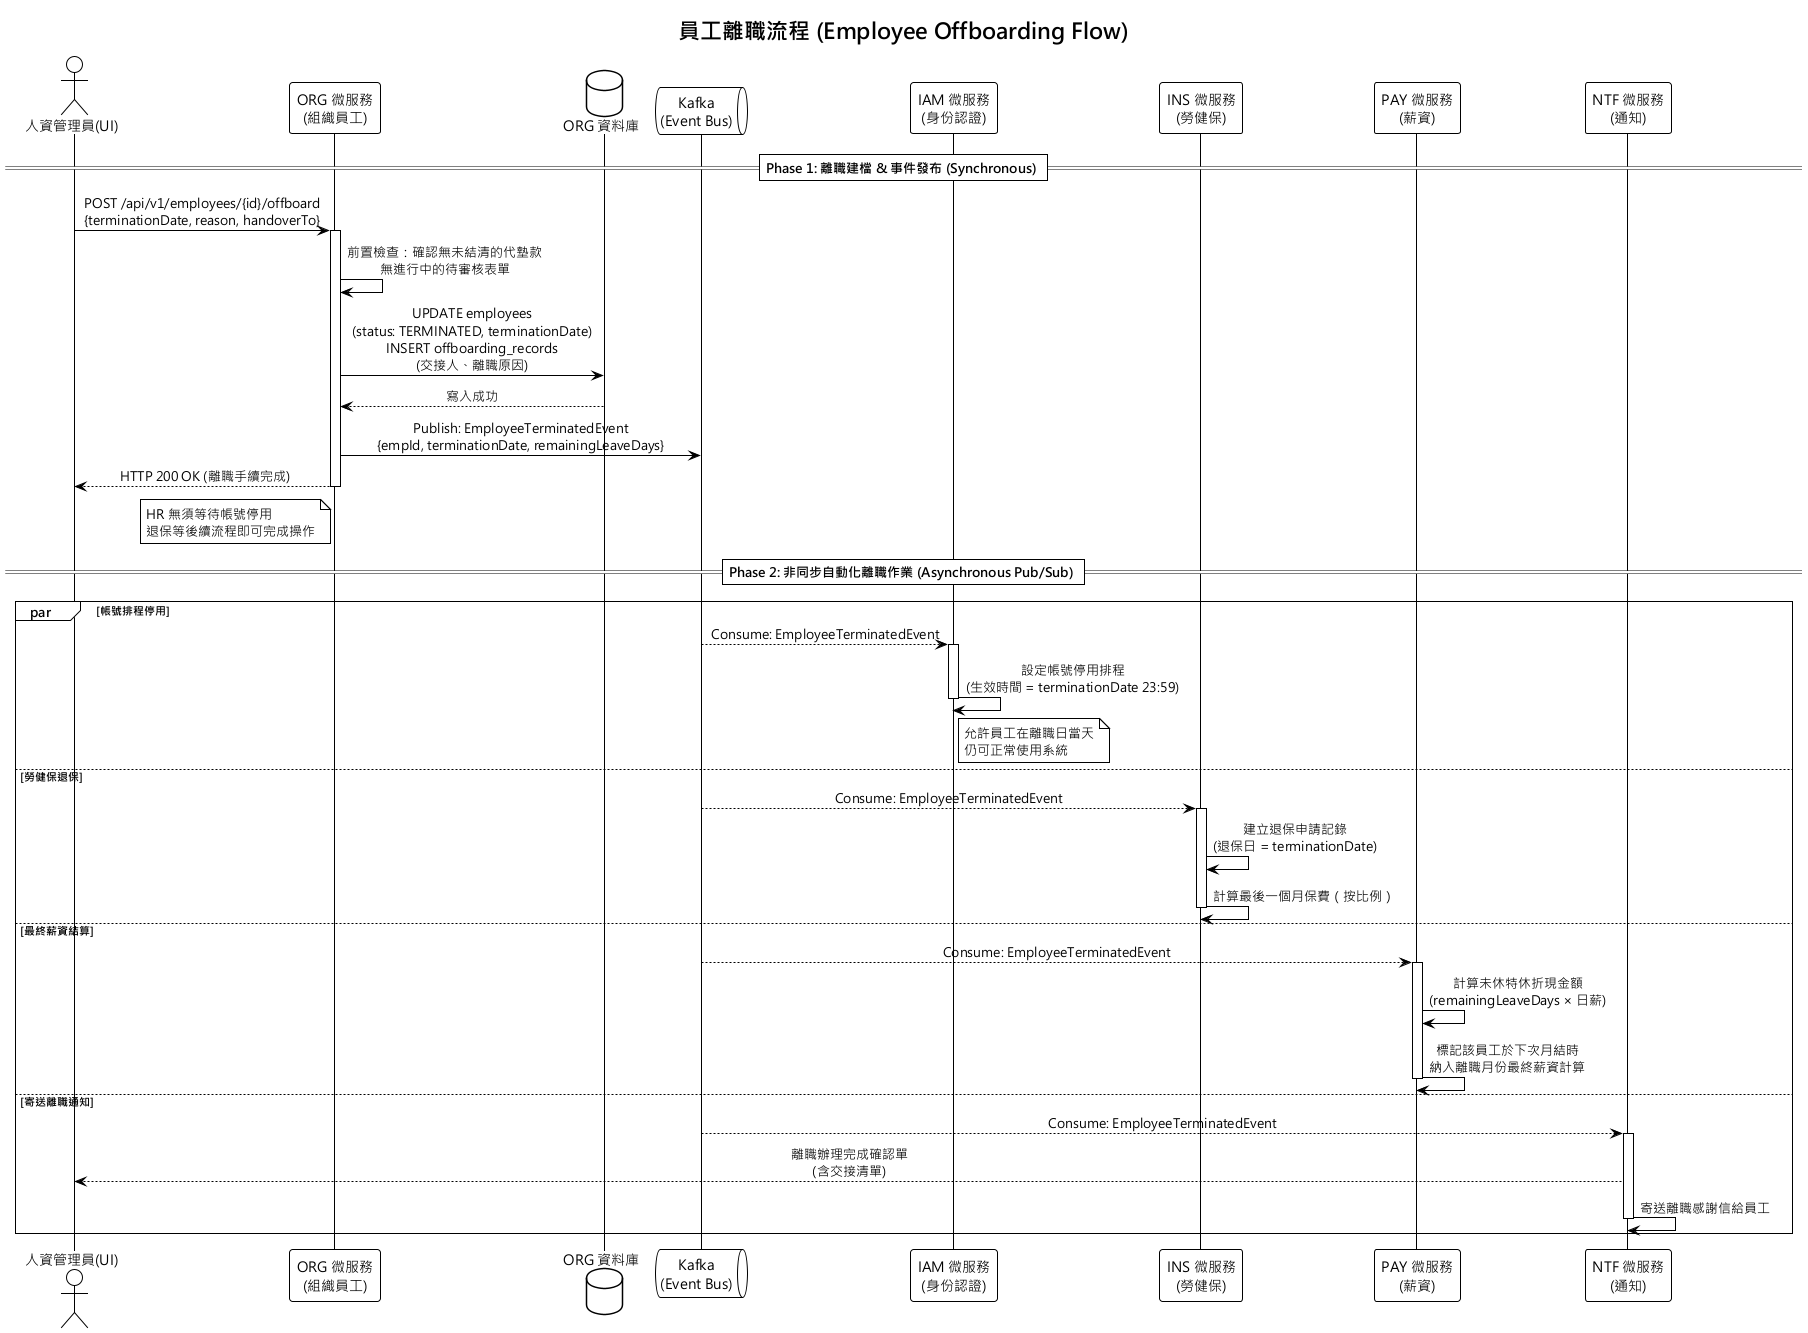

The diagram above was rendered by PlantUML. Its source (embedded in the PNG):
@startuml 01_員工離職流程
!theme plain
skinparam defaultFontName "Microsoft JhengHei"
skinparam sequenceMessageAlign center
title 員工離職流程 (Employee Offboarding Flow)

actor "人資管理員(UI)" as HR
participant "ORG 微服務\n(組織員工)" as ORG
database "ORG 資料庫" as DB_ORG
queue "Kafka\n(Event Bus)" as Kafka
participant "IAM 微服務\n(身份認證)" as IAM
participant "INS 微服務\n(勞健保)" as INS
participant "PAY 微服務\n(薪資)" as PAY
participant "NTF 微服務\n(通知)" as NTF

== Phase 1: 離職建檔 & 事件發布 (Synchronous) ==

HR -> ORG : POST /api/v1/employees/{id}/offboard\n{terminationDate, reason, handoverTo}
activate ORG
ORG -> ORG : 前置檢查：確認無未結清的代墊款\n無進行中的待審核表單
ORG -> DB_ORG : UPDATE employees\n(status: TERMINATED, terminationDate)\nINSERT offboarding_records\n(交接人、離職原因)
DB_ORG --> ORG : 寫入成功
ORG -> Kafka : Publish: EmployeeTerminatedEvent\n{empId, terminationDate, remainingLeaveDays}
ORG --> HR : HTTP 200 OK (離職手續完成)
note left of ORG : HR 無須等待帳號停用\n退保等後續流程即可完成操作
deactivate ORG

== Phase 2: 非同步自動化離職作業 (Asynchronous Pub/Sub) ==

par 帳號排程停用
  Kafka --> IAM : Consume: EmployeeTerminatedEvent
  activate IAM
  IAM -> IAM : 設定帳號停用排程\n(生效時間 = terminationDate 23:59)
  note right of IAM : 允許員工在離職日當天\n仍可正常使用系統
  deactivate IAM
else 勞健保退保
  Kafka --> INS : Consume: EmployeeTerminatedEvent
  activate INS
  INS -> INS : 建立退保申請記錄\n(退保日 = terminationDate)
  INS -> INS : 計算最後一個月保費（按比例）
  deactivate INS
else 最終薪資結算
  Kafka --> PAY : Consume: EmployeeTerminatedEvent
  activate PAY
  PAY -> PAY : 計算未休特休折現金額\n(remainingLeaveDays × 日薪)
  PAY -> PAY : 標記該員工於下次月結時\n納入離職月份最終薪資計算
  deactivate PAY
else 寄送離職通知
  Kafka --> NTF : Consume: EmployeeTerminatedEvent
  activate NTF
  NTF --> HR : 離職辦理完成確認單\n(含交接清單)
  NTF -> NTF : 寄送離職感謝信給員工
  deactivate NTF
end

@enduml